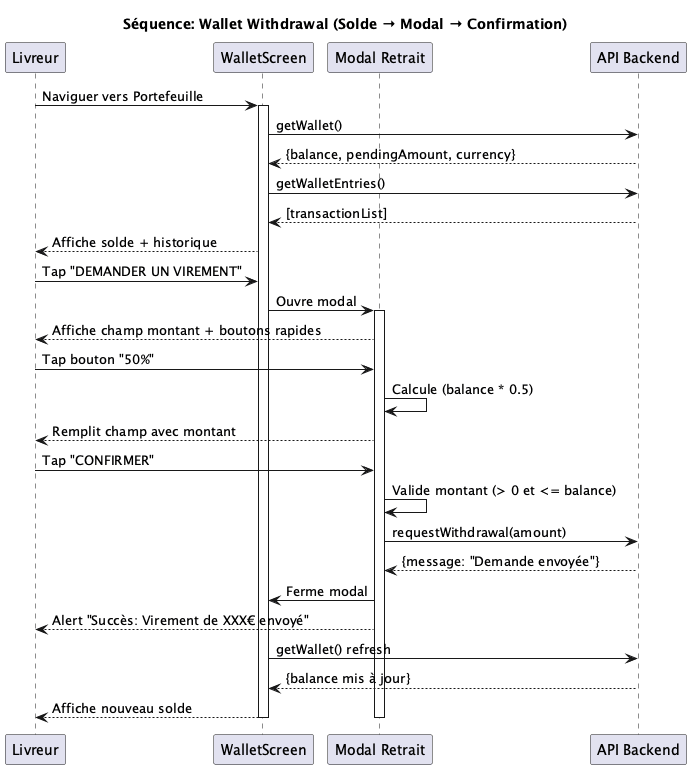

The diagram above was rendered by PlantUML. Its source (embedded in the PNG):
@startuml app-mobile-wallet-withdrawal-sequence
title Séquence: Wallet Withdrawal (Solde → Modal → Confirmation)

participant "Livreur" as UI
participant "WalletScreen" as Wallet
participant "Modal Retrait" as Modal
participant "API Backend" as API

UI -> Wallet: Naviguer vers Portefeuille
activate Wallet
Wallet -> API: getWallet()
API --> Wallet: {balance, pendingAmount, currency}
Wallet -> API: getWalletEntries()
API --> Wallet: [transactionList]
Wallet --> UI: Affiche solde + historique

UI -> Wallet: Tap "DEMANDER UN VIREMENT"
Wallet -> Modal: Ouvre modal
activate Modal
Modal --> UI: Affiche champ montant + boutons rapides

UI -> Modal: Tap bouton "50%"
Modal -> Modal: Calcule (balance * 0.5)
Modal --> UI: Remplit champ avec montant

UI -> Modal: Tap "CONFIRMER"
Modal -> Modal: Valide montant (> 0 et <= balance)
Modal -> API: requestWithdrawal(amount)
API --> Modal: {message: "Demande envoyée"}

Modal -> Wallet: Ferme modal
Modal --> UI: Alert "Succès: Virement de XXX€ envoyé"

Wallet -> API: getWallet() refresh
API --> Wallet: {balance mis à jour}
Wallet --> UI: Affiche nouveau solde

deactivate Modal
deactivate Wallet

@enduml